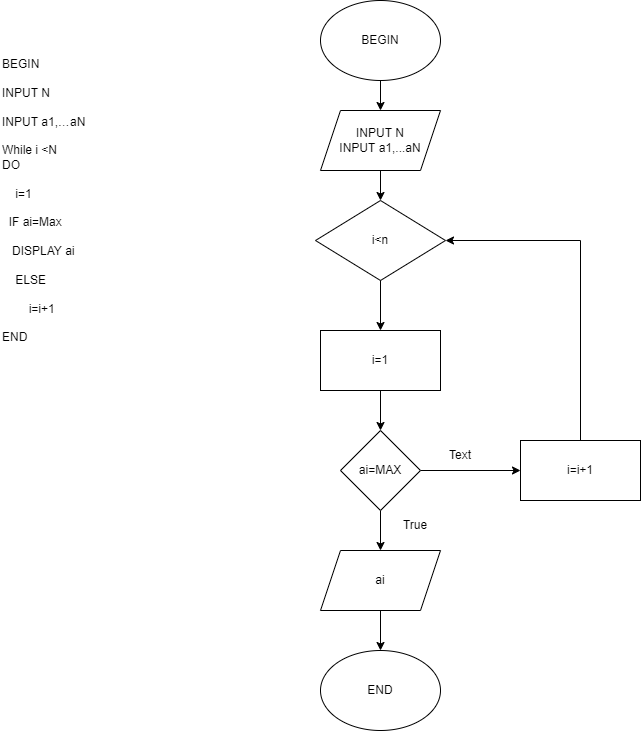

The diagram above was exported from draw.io. Its source (the exported page's mxGraphModel, read from the mxfile embedded in the PNG):
<mxGraphModel dx="1422" dy="865" grid="1" gridSize="10" guides="1" tooltips="1" connect="1" arrows="1" fold="1" page="1" pageScale="1" pageWidth="850" pageHeight="1100" math="0" shadow="0">
  <root>
    <mxCell id="0" />
    <mxCell id="1" parent="0" />
    <mxCell id="ZQS7QZrsTvzpQuch_26L-3" value="BEGIN &lt;br/&gt;&lt;br&gt;         INPUT  N&#09;&lt;br/&gt;&lt;br&gt;        INPUT  a1,…aN&lt;br/&gt;&lt;br&gt;While i &amp;lt;N&lt;br&gt;DO&lt;br/&gt;&lt;br&gt;&amp;nbsp; &amp;nbsp; i=1&lt;br/&gt;&lt;br&gt;&amp;nbsp; IF ai=Max&lt;br/&gt;&lt;br&gt;&amp;nbsp; &amp;nbsp;DISPLAY ai&lt;br/&gt;&lt;br&gt;&amp;nbsp; &amp;nbsp; ELSE &lt;br/&gt;&lt;br&gt;&amp;nbsp; &amp;nbsp; &amp;nbsp; &amp;nbsp; i=i+1&lt;br/&gt;&lt;br&gt;END" style="text;whiteSpace=wrap;html=1;" vertex="1" parent="1">
      <mxGeometry x="90" y="110" width="120" height="280" as="geometry" />
    </mxCell>
    <mxCell id="ZQS7QZrsTvzpQuch_26L-15" value="" style="edgeStyle=orthogonalEdgeStyle;rounded=0;orthogonalLoop=1;jettySize=auto;html=1;" edge="1" parent="1" source="ZQS7QZrsTvzpQuch_26L-6" target="ZQS7QZrsTvzpQuch_26L-7">
      <mxGeometry relative="1" as="geometry" />
    </mxCell>
    <mxCell id="ZQS7QZrsTvzpQuch_26L-6" value="BEGIN" style="ellipse;whiteSpace=wrap;html=1;" vertex="1" parent="1">
      <mxGeometry x="410" y="60" width="120" height="80" as="geometry" />
    </mxCell>
    <mxCell id="ZQS7QZrsTvzpQuch_26L-16" value="" style="edgeStyle=orthogonalEdgeStyle;rounded=0;orthogonalLoop=1;jettySize=auto;html=1;" edge="1" parent="1" source="ZQS7QZrsTvzpQuch_26L-7" target="ZQS7QZrsTvzpQuch_26L-8">
      <mxGeometry relative="1" as="geometry" />
    </mxCell>
    <mxCell id="ZQS7QZrsTvzpQuch_26L-7" value="INPUT N&lt;br&gt;INPUT a1,...aN" style="shape=parallelogram;perimeter=parallelogramPerimeter;whiteSpace=wrap;html=1;fixedSize=1;" vertex="1" parent="1">
      <mxGeometry x="410" y="170" width="120" height="60" as="geometry" />
    </mxCell>
    <mxCell id="ZQS7QZrsTvzpQuch_26L-17" value="" style="edgeStyle=orthogonalEdgeStyle;rounded=0;orthogonalLoop=1;jettySize=auto;html=1;" edge="1" parent="1" source="ZQS7QZrsTvzpQuch_26L-8" target="ZQS7QZrsTvzpQuch_26L-10">
      <mxGeometry relative="1" as="geometry" />
    </mxCell>
    <mxCell id="ZQS7QZrsTvzpQuch_26L-8" value="i&amp;lt;n" style="rhombus;whiteSpace=wrap;html=1;" vertex="1" parent="1">
      <mxGeometry x="405" y="260" width="130" height="80" as="geometry" />
    </mxCell>
    <mxCell id="ZQS7QZrsTvzpQuch_26L-18" value="" style="edgeStyle=orthogonalEdgeStyle;rounded=0;orthogonalLoop=1;jettySize=auto;html=1;" edge="1" parent="1" source="ZQS7QZrsTvzpQuch_26L-10" target="ZQS7QZrsTvzpQuch_26L-11">
      <mxGeometry relative="1" as="geometry" />
    </mxCell>
    <mxCell id="ZQS7QZrsTvzpQuch_26L-10" value="i=1" style="rounded=0;whiteSpace=wrap;html=1;" vertex="1" parent="1">
      <mxGeometry x="410" y="390" width="120" height="60" as="geometry" />
    </mxCell>
    <mxCell id="ZQS7QZrsTvzpQuch_26L-19" value="" style="edgeStyle=orthogonalEdgeStyle;rounded=0;orthogonalLoop=1;jettySize=auto;html=1;" edge="1" parent="1" source="ZQS7QZrsTvzpQuch_26L-11" target="ZQS7QZrsTvzpQuch_26L-12">
      <mxGeometry relative="1" as="geometry" />
    </mxCell>
    <mxCell id="ZQS7QZrsTvzpQuch_26L-26" style="edgeStyle=orthogonalEdgeStyle;rounded=0;orthogonalLoop=1;jettySize=auto;html=1;entryX=0;entryY=0.5;entryDx=0;entryDy=0;" edge="1" parent="1" source="ZQS7QZrsTvzpQuch_26L-11" target="ZQS7QZrsTvzpQuch_26L-24">
      <mxGeometry relative="1" as="geometry" />
    </mxCell>
    <mxCell id="ZQS7QZrsTvzpQuch_26L-11" value="ai=MAX" style="rhombus;whiteSpace=wrap;html=1;" vertex="1" parent="1">
      <mxGeometry x="430" y="490" width="80" height="80" as="geometry" />
    </mxCell>
    <mxCell id="ZQS7QZrsTvzpQuch_26L-20" value="" style="edgeStyle=orthogonalEdgeStyle;rounded=0;orthogonalLoop=1;jettySize=auto;html=1;" edge="1" parent="1" source="ZQS7QZrsTvzpQuch_26L-12" target="ZQS7QZrsTvzpQuch_26L-14">
      <mxGeometry relative="1" as="geometry" />
    </mxCell>
    <mxCell id="ZQS7QZrsTvzpQuch_26L-12" value="ai" style="shape=parallelogram;perimeter=parallelogramPerimeter;whiteSpace=wrap;html=1;fixedSize=1;" vertex="1" parent="1">
      <mxGeometry x="410" y="610" width="120" height="60" as="geometry" />
    </mxCell>
    <mxCell id="ZQS7QZrsTvzpQuch_26L-14" value="END" style="ellipse;whiteSpace=wrap;html=1;" vertex="1" parent="1">
      <mxGeometry x="410" y="710" width="120" height="80" as="geometry" />
    </mxCell>
    <mxCell id="ZQS7QZrsTvzpQuch_26L-27" style="edgeStyle=orthogonalEdgeStyle;rounded=0;orthogonalLoop=1;jettySize=auto;html=1;entryX=1;entryY=0.5;entryDx=0;entryDy=0;" edge="1" parent="1" source="ZQS7QZrsTvzpQuch_26L-24" target="ZQS7QZrsTvzpQuch_26L-8">
      <mxGeometry relative="1" as="geometry">
        <Array as="points">
          <mxPoint x="670" y="300" />
        </Array>
      </mxGeometry>
    </mxCell>
    <mxCell id="ZQS7QZrsTvzpQuch_26L-24" value="i=i+1" style="rounded=0;whiteSpace=wrap;html=1;" vertex="1" parent="1">
      <mxGeometry x="610" y="500" width="120" height="60" as="geometry" />
    </mxCell>
    <mxCell id="ZQS7QZrsTvzpQuch_26L-28" value="True" style="text;html=1;strokeColor=none;fillColor=none;align=center;verticalAlign=middle;whiteSpace=wrap;rounded=0;" vertex="1" parent="1">
      <mxGeometry x="475" y="570" width="60" height="30" as="geometry" />
    </mxCell>
    <mxCell id="ZQS7QZrsTvzpQuch_26L-29" value="Text" style="text;html=1;strokeColor=none;fillColor=none;align=center;verticalAlign=middle;whiteSpace=wrap;rounded=0;" vertex="1" parent="1">
      <mxGeometry x="520" y="500" width="60" height="30" as="geometry" />
    </mxCell>
  </root>
</mxGraphModel>